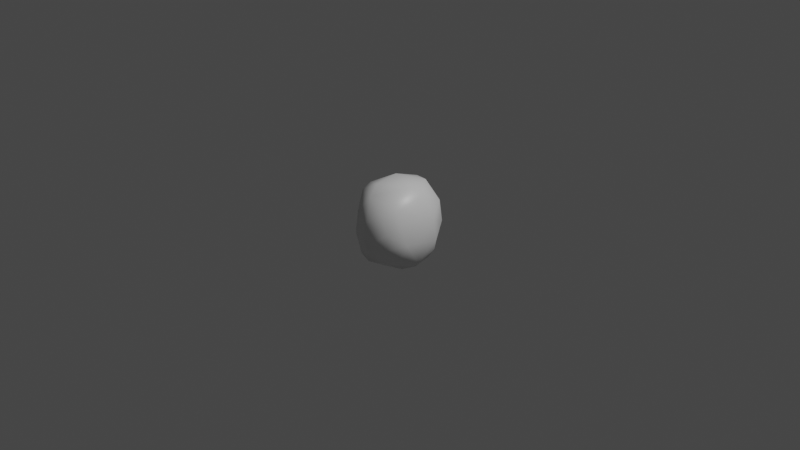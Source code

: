 # Source: RocketeerExplosionParticlesMesh.blend  (saved by Blender 2.83.19; exported with 4.5.12 LTS)
import bpy
from mathutils import Matrix  # noqa: F401  (used for matrix-valued properties, if any)

bpy.ops.wm.read_factory_settings(use_empty=True)
scene = bpy.context.scene
scene.name = 'Scene'

# ---- collections
col_collection = bpy.data.collections.new('Collection'); scene.collection.children.link(col_collection)

# ---- materials (node trees are filled in below, after node groups)
mat_material = bpy.data.materials.new('Material')
mat_material.alpha_threshold = 0.0
mat_material.use_transparent_shadow = False
mat_material.line_color = (0.0, 0.0, 0.0, 1.0)

# ---- material node trees
mat_material.use_nodes = True; mat_material.node_tree.nodes.clear()
_N = mat_material.node_tree.nodes; _L = mat_material.node_tree.links
n0 = _N.new('ShaderNodeOutputMaterial'); n0.name = 'Material Output'; n0.location = (300, 300)
n1 = _N.new('ShaderNodeBsdfPrincipled'); n1.name = 'Principled BSDF'; n1.location = (10, 300)
n1.distribution = 'GGX'
n1.subsurface_method = 'BURLEY'
n1.inputs[2].default_value = 0.4
n1.inputs[3].default_value = 1.45
n1.inputs[27].default_value = (0.0, 0.0, 0.0, 1.0)
n1.inputs[28].default_value = 1.0
_L.new(n1.outputs[0], n0.inputs[0])
n0.is_active_output = True

# ---- world
world_world = bpy.data.worlds.new('World'); scene.world = world_world
world_world.use_nodes = True; world_world.node_tree.nodes.clear()
_N = world_world.node_tree.nodes; _L = world_world.node_tree.links
n0 = _N.new('ShaderNodeOutputWorld'); n0.name = 'World Output'; n0.location = (300, 300)
n1 = _N.new('ShaderNodeBackground'); n1.name = 'Background'; n1.location = (10, 300)
n1.inputs[0].default_value = (0.05088, 0.05088, 0.05088, 1.0)
_L.new(n1.outputs[0], n0.inputs[0])
n0.is_active_output = True
world_world.color = (0.05088, 0.05088, 0.05088)
world_world.use_sun_shadow = False
world_world.sun_shadow_jitter_overblur = 0.0

# ---- cameras
cam_camera = bpy.data.cameras.new('Camera')
cam_camera.clip_end = 100.0
cam_camera.ortho_scale = 7.314

# ---- lights
light_light = bpy.data.lights.new('Light', 'POINT')
light_light.transmission_factor = 0.0
light_light.energy = 1000.0
light_light.shadow_soft_size = 0.1
light_light.shadow_maximum_resolution = 0.006
light_light.use_absolute_resolution = True

# ---- meshes
me_cube = bpy.data.meshes.new('Cube')
me_cube.from_pydata([(-0.358, -0.1465, -0.3103), (-0.2594, -0.2753, -0.3608), (0.04654, 0.3034, -0.3397), (0.2621, 0.2702, -0.2366), (-0.3071, -0.3188, -0.149), (0.3154, -0.2672, -0.2519), (-0.02853, -0.3578, 0.3535), (-0.2455, -0.2677, 0.3327), (0.2881, 0.03112, 0.3304), (-0.1359, -0.3935, -0.3015), (-0.07902, -0.3505, -0.3892), (0.1183, -0.3238, -0.3511), (-0.2583, -0.1522, 0.373), (-0.3085, -0.006609, 0.3255), (-0.3458, 0.06146, 0.2254), (-0.06735, 0.3456, 0.308), (0.05415, 0.3481, 0.3117), (0.3064, 0.2665, 0.2325), (0.3477, -0.0675, -0.35), (0.3145, 0.1113, -0.3552), (-0.0203, 0.2676, 0.3957), (-0.2213, 0.2316, 0.3037), (0.1249, 0.2469, 0.4045), (-0.0669, 0.01889, 0.4742), (0.1808, -0.04906, 0.4136), (-0.07111, -0.2371, 0.4359), (0.2388, -0.3907, -0.1374), (0.2436, -0.3847, 0.02879), (0.137, -0.3829, 0.2263), (0.03018, -0.4841, -0.1274), (0.02878, -0.4693, 0.1208), (-0.1522, -0.4359, -0.08144), (-0.164, -0.4084, 0.1719), (-0.3844, -0.1771, 0.16), (-0.4213, -0.1373, -0.08697), (-0.3835, -0.00141, -0.256), (-0.3252, 0.236, -0.2103), (-0.1165, 0.1604, -0.3983), (0.1432, 0.1701, -0.4231), (-0.2889, -0.01743, -0.3933), (0.08113, 0.002173, -0.48), (0.2722, -0.02476, -0.4321), (-0.05494, -0.2001, -0.4758), (-0.2377, -0.181, -0.4201), (0.173, -0.1277, -0.4663), (0.338, 0.2743, 0.01155), (0.3766, 0.1337, -0.2476), (0.4071, 0.1276, -0.1369), (0.3852, 0.09688, 0.08454), (0.3631, -0.2361, -0.09228), (0.2492, -0.2711, 0.2472), (-0.1938, 0.3741, -0.1608), (-0.253, 0.3449, 0.03279), (-0.06951, 0.404, 0.1534), (-0.08909, 0.4007, -0.1221), (0.1959, 0.3405, 0.1658)], [], [(17, 22, 8), (21, 23, 20), (22, 23, 24), (23, 12, 25), (24, 50, 8), (25, 6, 24), (14, 13, 21), (25, 7, 6), (5, 26, 11), (28, 30, 27), (11, 29, 10), (29, 9, 10), (31, 4, 9), (32, 4, 31), (16, 15, 20, 22), (49, 27, 26), (50, 27, 49), (6, 7, 32), (4, 33, 34), (13, 14, 33), (34, 36, 35), (7, 33, 32), (12, 13, 33), (14, 21, 52), (35, 36, 39), (0, 35, 39), (37, 40, 39), (38, 40, 37), (40, 42, 39), (40, 44, 42), (44, 5, 11), (19, 18, 41), (41, 18, 44), (36, 37, 39), (46, 47, 18), (49, 5, 18), (51, 54, 2), (15, 53, 52), (55, 3, 54), (36, 51, 37), (8, 22, 24), (22, 20, 23), (24, 23, 25), (21, 13, 23), (24, 6, 50), (25, 12, 7), (17, 16, 22), (20, 15, 21), (27, 50, 28), (11, 26, 29), (29, 31, 9), (28, 6, 30), (50, 6, 28), (9, 4, 1), (35, 0, 34), (37, 2, 38), (32, 33, 4), (7, 12, 33), (40, 38, 41), (44, 40, 41), (39, 42, 43), (44, 18, 5), (17, 8, 48), (47, 49, 18), (48, 8, 50), (49, 48, 50), (19, 46, 18), (52, 21, 15), (36, 52, 51), (51, 52, 54), (52, 53, 54), (53, 15, 16), (54, 53, 55), (53, 16, 55), (3, 55, 45), (55, 16, 17), (45, 55, 17), (37, 51, 2), (12, 23, 13), (27, 30, 29, 26), (30, 32, 31, 29), (4, 34, 0, 1), (32, 30, 6), (26, 5, 49), (14, 52, 36, 34), (34, 33, 14), (3, 19, 38, 2), (42, 10, 1, 43), (41, 38, 19), (42, 44, 11, 10), (3, 45, 47, 46), (9, 1, 10), (1, 0, 43), (0, 39, 43), (48, 47, 45, 17), (49, 47, 48), (46, 19, 3), (3, 2, 54)])
me_cube.polygons.foreach_set('use_smooth', [True] * 98)
_uv = me_cube.uv_layers.new(name='UVMap')
_uv.uv.foreach_set('vector', [0.6236, 0.4942, 0.7151, 0.5323, 0.6481, 0.609, 0.842, 0.5298, 0.7734, 0.6161, 0.761, 0.5381, 0.7151, 0.5323, 0.7734, 0.6161, 0.7046, 0.6427, 0.7734, 0.6161, 0.841, 0.6766, 0.7734, 0.699, 0.7046, 0.6427, 0.6791, 0.7559, 0.6481, 0.609, 0.7734, 0.699, 0.7634, 0.749, 0.7046, 0.6427, 0.875, 0.5829, 0.862, 0.6297, 0.842, 0.5298, 0.7734, 0.699, 0.8462, 0.7264, 0.7634, 0.749, 0.3842, 0.7515, 0.4446, 0.8007, 0.3785, 0.8419, 0.5866, 0.836, 0.5403, 0.8679, 0.5163, 0.8008, 0.3785, 0.8419, 0.4643, 0.8706, 0.3778, 0.8986, 0.4643, 0.8706, 0.3999, 0.9235, 0.3778, 0.8986, 0.472, 0.92, 0.4485, 0.9847, 0.3999, 0.9235, 0.5549, 0.9309, 0.4485, 0.9847, 0.472, 0.92, 0.7229, 0.488, 0.7867, 0.4973, 0.761, 0.5381, 0.7151, 0.5323, 0.4706, 0.7161, 0.5163, 0.8008, 0.4446, 0.8007, 0.6162, 0.7916, 0.5163, 0.8008, 0.4706, 0.7161, 0.6228, 0.8857, 0.6214, 0.9594, 0.5549, 0.9309, 0.4525, 0.01694, 0.556, 0.06592, 0.4657, 0.08398, 0.6141, 0.1072, 0.5774, 0.1571, 0.556, 0.06592, 0.4657, 0.08398, 0.4203, 0.2219, 0.4179, 0.1279, 0.6218, 0.02024, 0.556, 0.06592, 0.5496, 0.0, 0.625, 0.0625, 0.6141, 0.1072, 0.556, 0.06592, 0.5774, 0.1571, 0.6173, 0.2606, 0.5115, 0.2784, 0.4179, 0.1279, 0.4203, 0.2219, 0.375, 0.1346, 0.3877, 0.07144, 0.4179, 0.1279, 0.375, 0.1346, 0.2078, 0.5689, 0.2702, 0.625, 0.1535, 0.6276, 0.2894, 0.5693, 0.2702, 0.625, 0.2078, 0.5689, 0.2702, 0.625, 0.2312, 0.6776, 0.1535, 0.6276, 0.2702, 0.625, 0.2929, 0.6715, 0.2312, 0.6776, 0.2929, 0.6715, 0.3667, 0.7562, 0.2829, 0.746, 0.3525, 0.5759, 0.3732, 0.6549, 0.3276, 0.6342, 0.3276, 0.6342, 0.3732, 0.6549, 0.2929, 0.6715, 0.1251, 0.5535, 0.2078, 0.5689, 0.1535, 0.6276, 0.407, 0.5718, 0.4604, 0.582, 0.3732, 0.6549, 0.4706, 0.7161, 0.3842, 0.7515, 0.3732, 0.6549, 0.4432, 0.3122, 0.4617, 0.3522, 0.3758, 0.3813, 0.6152, 0.3486, 0.5529, 0.3503, 0.5115, 0.2784, 0.576, 0.4358, 0.3767, 0.482, 0.4617, 0.3522, 0.4203, 0.2219, 0.4432, 0.3122, 0.3743, 0.3118, 0.6481, 0.609, 0.7151, 0.5323, 0.7046, 0.6427, 0.7151, 0.5323, 0.761, 0.5381, 0.7734, 0.6161, 0.7046, 0.6427, 0.7734, 0.6161, 0.7734, 0.699, 0.842, 0.5298, 0.862, 0.6297, 0.7734, 0.6161, 0.7046, 0.6427, 0.7634, 0.749, 0.6791, 0.7559, 0.7734, 0.699, 0.841, 0.6766, 0.8462, 0.7264, 0.6236, 0.4942, 0.7229, 0.488, 0.7151, 0.5323, 0.761, 0.5381, 0.7867, 0.4973, 0.842, 0.5298, 0.5163, 0.8008, 0.6162, 0.7916, 0.5866, 0.836, 0.3785, 0.8419, 0.4446, 0.8007, 0.4643, 0.8706, 0.4643, 0.8706, 0.472, 0.92, 0.3999, 0.9235, 0.5866, 0.836, 0.6228, 0.8857, 0.5403, 0.8679, 0.6162, 0.7916, 0.6228, 0.8857, 0.5866, 0.836, 0.3999, 0.9235, 0.4485, 0.9847, 0.3815, 0.9871, 0.4179, 0.1279, 0.3877, 0.07144, 0.4657, 0.08398, 0.2078, 0.5689, 0.2622, 0.5079, 0.2894, 0.5693, 0.5496, 0.0, 0.556, 0.06592, 0.4525, 0.01694, 0.6218, 0.02024, 0.625, 0.0625, 0.556, 0.06592, 0.2702, 0.625, 0.2894, 0.5693, 0.3276, 0.6342, 0.2929, 0.6715, 0.2702, 0.625, 0.3276, 0.6342, 0.1535, 0.6276, 0.2312, 0.6776, 0.1734, 0.6832, 0.2929, 0.6715, 0.3732, 0.6549, 0.3667, 0.7562, 0.6207, 0.4924, 0.6481, 0.609, 0.5385, 0.5921, 0.4604, 0.582, 0.4706, 0.7161, 0.3732, 0.6549, 0.5385, 0.5921, 0.6481, 0.609, 0.6162, 0.7916, 0.4706, 0.7161, 0.5385, 0.5921, 0.6162, 0.7916, 0.3525, 0.5759, 0.407, 0.5718, 0.3732, 0.6549, 0.5115, 0.2784, 0.6173, 0.2606, 0.6152, 0.3486, 0.4203, 0.2219, 0.5115, 0.2784, 0.4432, 0.3122, 0.4432, 0.3122, 0.5115, 0.2784, 0.4617, 0.3522, 0.5115, 0.2784, 0.5529, 0.3503, 0.4617, 0.3522, 0.5529, 0.3503, 0.6152, 0.3486, 0.6176, 0.3882, 0.4617, 0.3522, 0.5529, 0.3503, 0.576, 0.4358, 0.5529, 0.3503, 0.6176, 0.3882, 0.576, 0.4358, 0.3767, 0.482, 0.576, 0.4358, 0.504, 0.5112, 0.576, 0.4358, 0.6176, 0.3882, 0.6207, 0.4924, 0.504, 0.5112, 0.576, 0.4358, 0.6207, 0.4924, 0.3743, 0.3118, 0.4432, 0.3122, 0.3758, 0.3813, 0.841, 0.6766, 0.7734, 0.6161, 0.862, 0.6297, 0.5163, 0.8008, 0.5403, 0.8679, 0.4643, 0.8706, 0.4446, 0.8007, 0.5403, 0.8679, 0.5549, 0.9309, 0.472, 0.92, 0.4643, 0.8706, 0.4525, 0.01694, 0.4657, 0.08398, 0.3877, 0.07144, 0.3839, 0.01897, 0.5549, 0.9309, 0.5403, 0.8679, 0.6228, 0.8857, 0.4446, 0.8007, 0.3842, 0.7515, 0.4706, 0.7161, 0.5774, 0.1571, 0.5115, 0.2784, 0.4203, 0.2219, 0.4657, 0.08398, 0.4657, 0.08398, 0.556, 0.06592, 0.5774, 0.1571, 0.3699, 0.4848, 0.3525, 0.5759, 0.2894, 0.5693, 0.2622, 0.5079, 0.2312, 0.6776, 0.2241, 0.7367, 0.1578, 0.7234, 0.1734, 0.6832, 0.3276, 0.6342, 0.2894, 0.5693, 0.3525, 0.5759, 0.2312, 0.6776, 0.2929, 0.6715, 0.2829, 0.746, 0.2241, 0.7367, 0.3699, 0.4848, 0.504, 0.5112, 0.4604, 0.582, 0.407, 0.5718, 0.1868, 0.7507, 0.1578, 0.7234, 0.2241, 0.7367, 0.1578, 0.7234, 0.125, 0.6786, 0.1734, 0.6832, 0.125, 0.6786, 0.1535, 0.6276, 0.1734, 0.6832, 0.5385, 0.5921, 0.4604, 0.582, 0.504, 0.5112, 0.6207, 0.4924, 0.4706, 0.7161, 0.4604, 0.582, 0.5385, 0.5921, 0.407, 0.5718, 0.3525, 0.5759, 0.3699, 0.4848, 0.3767, 0.482, 0.3758, 0.3813, 0.4617, 0.3522])
me_cube.materials.append(mat_material)
me_cube.use_remesh_preserve_volume = False
me_cube.use_remesh_preserve_attributes = False
me_cube.use_mirror_vertex_groups = False
me_cube.update()

# ---- objects
ob_cube = bpy.data.objects.new('Cube', me_cube)
ob_light = bpy.data.objects.new('Light', light_light)
ob_camera = bpy.data.objects.new('Camera', cam_camera)

# ---- transforms, parenting, visibility, modifiers, constraints
ob_cube.location = (0.0, 0.0, 0.0)
ob_cube.lock_rotations_4d = False
ob_cube.empty_display_type = 'ARROWS'
ob_cube.lineart.crease_threshold = 0.0
ob_light.location = (4.076, 1.005, 5.904)
ob_light.rotation_euler = (0.6503, 0.05522, 1.866)
ob_light.lock_rotations_4d = False
ob_light.empty_display_type = 'ARROWS'
ob_light.color = (0.0, 0.0, 0.0, 0.0)
ob_light.lineart.crease_threshold = 0.0
ob_camera.location = (7.359, -6.926, 4.958)
ob_camera.rotation_euler = (1.109, 0.0, 0.8149)
ob_camera.lock_rotations_4d = False
ob_camera.empty_display_type = 'ARROWS'
ob_camera.color = (0.0, 0.0, 0.0, 0.0)
ob_camera.display_type = 'WIRE'
ob_camera.lineart.crease_threshold = 0.0

# ---- collection membership
col_collection.objects.link(ob_cube)
col_collection.objects.link(ob_light)
col_collection.objects.link(ob_camera)

# ---- scene / render settings (as saved in the file)
scene.camera = ob_camera
scene.frame_start = 1; scene.frame_end = 250; scene.frame_set(1)
scene.render.engine = 'BLENDER_EEVEE_NEXT'
scene.cycles.use_denoising = False
scene.cycles.samples = 128
scene.cycles.sampling_pattern = 'TABULATED_SOBOL'
scene.cycles.use_adaptive_sampling = False
scene.cycles.use_light_tree = False
scene.view_settings.view_transform = 'Filmic'
bpy.context.view_layer.update()
